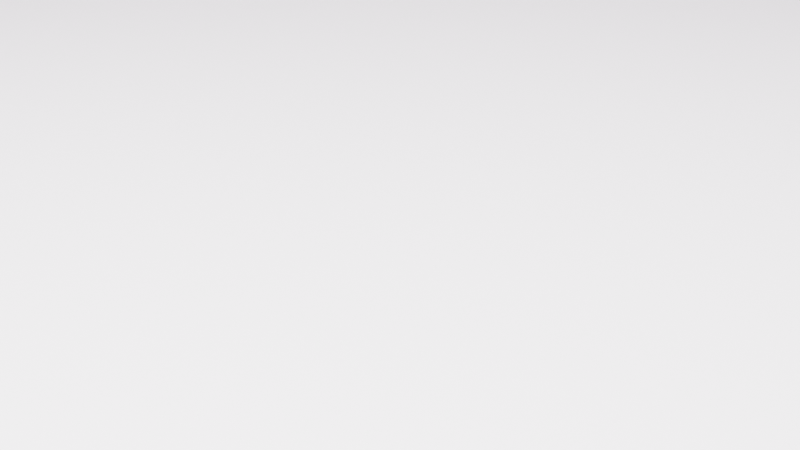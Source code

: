 # Source: hescobarrier.blend  (saved by Blender 3.4.6; exported with 4.5.12 LTS)
import bpy
from mathutils import Matrix  # noqa: F401  (used for matrix-valued properties, if any)

bpy.ops.wm.read_factory_settings(use_empty=True)
scene = bpy.context.scene
scene.name = 'Scene'

# ---- images (referenced by path relative to the original .blend; pixels are not part of the script)
import os
ASSET_DIR = os.environ.get("B2B_ASSET_DIR", "")  # directory of the original .blend (textures are referenced by path, not embedded)
HERE = os.path.dirname(os.path.abspath(__file__))  # packed textures are extracted next to this script under _unpacked/

def load_image(name, relpath, width, height, colorspace="sRGB"):
    """Load a texture the original file referenced (path relative to the .blend, or extracted next to this script)."""
    p = next((c for c in (os.path.join(HERE, relpath), os.path.join(ASSET_DIR, relpath)) if relpath and os.path.exists(c)), "")
    if p:
        img = bpy.data.images.load(p, check_existing=True)
        img.name = name
    else:  # same state as the original file: an image datablock whose file is absent (Cycles renders it pink)
        img = bpy.data.images.new(name, width, height)
        img.source = "FILE"
        img.filepath = "//" + (relpath or name)
    img.colorspace_settings.name = colorspace
    return img
img_hescocrop_jpg = load_image('hescocrop.jpg', 'hescocrop.jpg', 1024, 1024, 'sRGB')
img_hescocrop_normal_png_001 = load_image('hescocrop_normal.png.001', 'hescocrop_normal.png', 1024, 1024, 'sRGB')
img_ferrous_soil_jpg = load_image('ferrous_soil.jpg', 'ferrous_soil.jpg', 1024, 1024, 'sRGB')
img_ferrous_soil_normal_jpg = load_image('ferrous_soil_normal.jpg', 'ferrous_soil_normal.jpg', 1024, 1024, 'sRGB')

# ---- materials (node trees are filled in below, after node groups)
mat_hesco = bpy.data.materials.new('hesco')
mat_hesco.use_transparent_shadow = False
mat_ferrous_soil = bpy.data.materials.new('ferrous_soil')
mat_ferrous_soil.use_transparent_shadow = False

# ---- material node trees
mat_hesco.use_nodes = True; mat_hesco.node_tree.nodes.clear()
_N = mat_hesco.node_tree.nodes; _L = mat_hesco.node_tree.links
n0 = _N.new('ShaderNodeBsdfPrincipled'); n0.name = 'Principled BSDF'; n0.location = (10, 300)
n0.distribution = 'GGX'
n0.subsurface_method = 'RANDOM_WALK_SKIN'
n0.inputs[3].default_value = 1.45
n0.inputs[27].default_value = (0.0, 0.0, 0.0, 1.0)
n0.inputs[28].default_value = 1.0
n1 = _N.new('ShaderNodeOutputMaterial'); n1.name = 'Material Output'; n1.location = (300, 300)
n2 = _N.new('ShaderNodeTexImage'); n2.name = 'Image Texture'; n2.location = (-450, 172)
n2.image = img_hescocrop_jpg
n3 = _N.new('ShaderNodeTexImage'); n3.name = 'Image Texture.001'; n3.location = (-850, 30)
n3.image = img_hescocrop_normal_png_001
n4 = _N.new('ShaderNodeNormalMap'); n4.name = 'Normal Map'; n4.location = (-360, -161)
_L.new(n0.outputs[0], n1.inputs[0])
_L.new(n2.outputs[0], n0.inputs[0])
_L.new(n3.outputs[0], n4.inputs[1])
_L.new(n4.outputs[0], n0.inputs[5])
n1.is_active_output = True
mat_ferrous_soil.use_nodes = True; mat_ferrous_soil.node_tree.nodes.clear()
_N = mat_ferrous_soil.node_tree.nodes; _L = mat_ferrous_soil.node_tree.links
n0 = _N.new('ShaderNodeBsdfPrincipled'); n0.name = 'Principled BSDF'; n0.location = (10, 300)
n0.distribution = 'GGX'
n0.subsurface_method = 'RANDOM_WALK_SKIN'
n0.inputs[3].default_value = 1.45
n0.inputs[27].default_value = (0.0, 0.0, 0.0, 1.0)
n0.inputs[28].default_value = 1.0
n1 = _N.new('ShaderNodeOutputMaterial'); n1.name = 'Material Output'; n1.location = (300, 300)
n2 = _N.new('ShaderNodeTexImage'); n2.name = 'Image Texture'; n2.location = (-369, 227)
n2.image = img_ferrous_soil_jpg
n3 = _N.new('ShaderNodeNormalMap'); n3.name = 'Normal Map'; n3.location = (-501, -197)
n4 = _N.new('ShaderNodeTexImage'); n4.name = 'Image Texture.002'; n4.location = (-1240, -50)
n4.image = img_ferrous_soil_normal_jpg
_L.new(n0.outputs[0], n1.inputs[0])
_L.new(n2.outputs[0], n0.inputs[0])
_L.new(n3.outputs[0], n0.inputs[5])
_L.new(n4.outputs[0], n3.inputs[1])
n1.is_active_output = True

# ---- world
world_world = bpy.data.worlds.new('World'); scene.world = world_world
world_world.use_nodes = True; world_world.node_tree.nodes.clear()
_N = world_world.node_tree.nodes; _L = world_world.node_tree.links
n0 = _N.new('ShaderNodeOutputWorld'); n0.name = 'World Output'; n0.location = (300, 300)
n1 = _N.new('ShaderNodeBackground'); n1.name = 'Background'; n1.location = (10, 300)
n1.inputs[0].default_value = (0.05088, 0.05088, 0.05088, 1.0)
_L.new(n1.outputs[0], n0.inputs[0])
n0.is_active_output = True
world_world.color = (0.05088, 0.05088, 0.05088)
world_world.use_sun_shadow = False
world_world.sun_shadow_jitter_overblur = 0.0

# ---- cameras
cam_camera = bpy.data.cameras.new('Camera')
cam_camera.clip_end = 100.0
cam_camera.ortho_scale = 7.314

# ---- lights
light_light = bpy.data.lights.new('Light', 'AREA')
light_light.transmission_factor = 0.0
light_light.energy = 7854.0
light_light.shadow_soft_size = 0.1
light_light.shadow_maximum_resolution = 0.006
light_light.use_absolute_resolution = True
light_light.shape = 'RECTANGLE'
light_light.size = 0.1
light_light.size_y = 0.1

# ---- meshes
me_cube_001 = bpy.data.meshes.new('Cube.001')
me_cube_001.from_pydata([(-0.5529, -0.5529, 0.02439), (-0.5514, -0.5506, 1.454), (-0.5529, 0.5529, 0.02439), (-0.5515, 0.5505, 1.454), (0.5529, -0.5529, 0.02439), (0.5512, -0.5506, 1.454), (0.5529, 0.5529, 0.02439), (0.5505, 0.5513, 1.454), (-0.5529, 0.0, 0.02439), (-0.5724, -0.5724, 0.7382), (-0.5508, -1.122e-10, 1.453), (-0.5724, 0.5724, 0.7382), (0.0, 0.5529, 0.02439), (0.0, 0.5505, 1.453), (0.5724, 0.5724, 0.7382), (0.5529, 0.0, 0.02439), (0.5505, -1.519e-10, 1.453), (0.5724, -0.5724, 0.7382), (0.0, -0.5529, 0.02439), (-5.161e-19, -0.5506, 1.453), (-0.5551, 1.122e-10, 1.458), (0.0, 0.0, 0.02439), (0.0, -0.5924, 0.7382), (0.5924, 0.0, 0.7382), (0.0, 0.5924, 0.7382), (-0.5924, 0.0, 0.7382), (-0.5543, 0.5554, 1.457), (0.0, 0.5554, 1.457), (0.5554, 0.5545, 1.457), (0.5554, 1.519e-10, 1.457), (0.5546, -0.5552, 1.457), (5.161e-19, -0.5552, 1.457), (-0.5544, -0.5552, 1.457), (0.0, -0.5434, 1.458), (-0.5434, -0.5434, 1.458), (0.5434, -1.565e-10, 1.458), (0.5434, -0.5434, 1.458), (0.0, 0.5434, 1.458), (0.5434, 0.5434, 1.458), (-0.5434, -1.565e-10, 1.458), (-0.5434, 0.5434, 1.458), (0.0, -0.5434, 1.378), (-0.5434, -0.5434, 1.378), (0.5434, -1.565e-10, 1.378), (0.5434, -0.5434, 1.378), (0.0, 0.5434, 1.378), (0.5434, 0.5434, 1.378), (-0.5434, -1.565e-10, 1.378), (-0.5434, 0.5434, 1.378), (1.825e-17, -0.6001, 1.289), (-0.5529, -0.6001, 1.289), (0.5529, -0.6001, 1.289), (1.951e-17, -0.6058, 1.292), (-0.5529, -0.6058, 1.292), (0.5529, -0.6058, 1.292), (0.5925, -1.915e-08, 1.29), (0.5934, -0.5506, 1.291), (0.5925, 0.5529, 1.29), (0.5987, -1.853e-08, 1.292), (0.5977, -0.5552, 1.292), (0.5987, 0.5529, 1.292), (-1.401e-09, 0.5918, 1.293), (0.5505, 0.5928, 1.294), (-0.5529, 0.5918, 1.293), (-1.401e-09, 0.5975, 1.296), (0.5554, 0.5965, 1.296), (-0.5529, 0.5975, 1.296), (-0.5934, -4.624e-09, 1.297), (-0.5945, 0.5505, 1.297), (-0.5944, -0.5506, 1.297), (-0.5997, -3.978e-09, 1.299), (-0.5986, 0.5554, 1.298), (-0.5987, -0.5552, 1.299), (0.0, 1.192e-07, 1.419), (-0.2717, -0.5434, 1.378), (0.5434, -0.2717, 1.378), (0.2717, 0.5434, 1.378), (-0.5434, 0.2717, 1.378), (-0.5434, -0.2717, 1.378), (-0.2717, 0.5434, 1.378), (0.5434, 0.2717, 1.378), (0.2717, -0.5434, 1.378), (0.0, -0.2717, 1.4), (0.0, 0.2717, 1.4), (0.2717, 5.953e-08, 1.4), (-0.2717, 5.953e-08, 1.4), (-0.2717, 0.2717, 1.4), (0.2717, -0.2717, 1.4), (0.2717, 0.2717, 1.4), (-0.2717, -0.2717, 1.409)], [], [(25, 10, 3, 11), (24, 13, 7, 14), (23, 16, 5, 17), (22, 19, 1, 9), (21, 15, 4, 18), (1, 19, 49, 50), (1, 32, 72, 69), (29, 28, 38, 35), (26, 27, 64, 66), (8, 21, 18, 0), (2, 12, 21, 8), (12, 6, 15, 21), (18, 22, 9, 0), (4, 17, 22, 18), (17, 5, 19, 22), (15, 23, 17, 4), (6, 14, 23, 15), (14, 7, 16, 23), (12, 24, 14, 6), (2, 11, 24, 12), (11, 3, 13, 24), (8, 25, 11, 2), (0, 9, 25, 8), (9, 1, 10, 25), (16, 7, 57, 55), (30, 5, 56, 59), (7, 13, 61, 62), (20, 26, 71, 70), (31, 32, 53, 52), (35, 38, 46, 80, 43), (20, 32, 34, 39), (28, 27, 37, 38), (32, 31, 33, 34), (31, 30, 36, 33), (27, 26, 40, 37), (26, 20, 39, 40), (30, 29, 35, 36), (89, 74, 41, 82), (39, 34, 42, 78, 47), (38, 37, 45, 76, 46), (34, 33, 41, 74, 42), (33, 36, 44, 81, 41), (37, 40, 48, 79, 45), (40, 39, 47, 77, 48), (36, 35, 43, 75, 44), (50, 49, 52, 53), (49, 51, 54, 52), (5, 30, 54, 51), (30, 31, 52, 54), (32, 1, 50, 53), (19, 5, 51, 49), (56, 55, 58, 59), (55, 57, 60, 58), (29, 30, 59, 58), (5, 16, 55, 56), (28, 29, 58, 60), (7, 28, 60, 57), (61, 63, 66, 64), (62, 61, 64, 65), (3, 26, 66, 63), (13, 3, 63, 61), (28, 7, 62, 65), (27, 28, 65, 64), (68, 67, 70, 71), (67, 69, 72, 70), (10, 1, 69, 67), (26, 3, 68, 71), (32, 20, 70, 72), (3, 10, 67, 68), (85, 86, 77, 47), (88, 84, 43, 80), (87, 82, 41, 81), (86, 79, 48, 77), (73, 83, 86, 85), (83, 45, 79, 86), (75, 87, 81, 44), (43, 84, 87, 75), (84, 73, 82, 87), (76, 88, 80, 46), (45, 83, 88, 76), (83, 73, 84, 88), (85, 89, 82, 73), (47, 78, 89, 85), (78, 42, 74, 89)])
me_cube_001.polygons.foreach_set('material_index', [0, 0, 0, 0, 0, 0, 0, 0, 0, 0, 0, 0, 0, 0, 0, 0, 0, 0, 0, 0, 0, 0, 0, 0, 0, 0, 0, 0, 0, 0, 0, 0, 0, 0, 0, 0, 0, 1, 0, 0, 0, 0, 0, 0, 0, 0, 0, 0, 0, 0, 0, 0, 0, 0, 0, 0, 0, 0, 0, 0, 0, 0, 0, 0, 0, 0, 0, 0, 0, 1, 1, 1, 1, 1, 1, 1, 1, 1, 1, 1, 1, 1, 1, 1])
_uv = me_cube_001.uv_layers.new(name='UVMap')
_uv.uv.foreach_set('vector', [0.5027, 0.4995, 0.5027, 0.9996, 0.01376, 0.9999, 0.009494, 0.4995, 0.5007, 0.4994, 0.5006, 0.9997, 0.005829, 0.9999, 0.009381, 0.4994, 0.4999, 0.4994, 0.5, 0.9996, 0.00655, 0.9999, 0.005983, 0.4995, 0.4988, 0.4995, 0.4989, 0.9996, -0.0001056, 0.9999, 0.002432, 0.4996, 0.25, 0.625, 0.375, 0.625, 0.375, 0.75, 0.25, 0.75, 0.01526, 0.9944, 0.01526, 0.9943, -0.02838, 0.9552, -0.02838, 0.9552, 0.01526, 0.9944, 0.01116, 0.9952, 0.01116, 0.9574, 0.01526, 0.9571, 0.5006, 0.9953, 0.9894, 0.9951, 0.9796, 0.9956, 0.5006, 0.9956, 0.01191, 1.0, 0.5002, 1.001, 0.5002, 0.9651, 0.01315, 0.9651, 0.125, 0.625, 0.25, 0.625, 0.25, 0.75, 0.125, 0.75, 0.125, 0.5, 0.25, 0.5, 0.25, 0.625, 0.125, 0.625, 0.25, 0.5, 0.375, 0.5, 0.375, 0.625, 0.25, 0.625, 0.4987, 8.953e-05, 0.4988, 0.4995, 0.002432, 0.4996, -0.001709, 0.0003531, 0.999, 0.0002094, 0.9951, 0.4994, 0.4988, 0.4995, 0.4987, 8.953e-05, 0.9951, 0.4994, 0.9977, 0.9999, 0.4989, 0.9996, 0.4988, 0.4995, 0.4998, 8.941e-05, 0.4999, 0.4994, 0.005983, 0.4995, 0.004314, 0.0003233, 0.9954, 0.0002374, 0.9939, 0.4994, 0.4999, 0.4994, 0.4998, 8.941e-05, 0.9939, 0.4994, 0.9941, 0.9999, 0.5, 0.9996, 0.4999, 0.4994, 0.5008, 8.953e-05, 0.5007, 0.4994, 0.009381, 0.4994, 0.003802, 0.0002226, 0.9978, 0.000338, 0.992, 0.4995, 0.5007, 0.4994, 0.5008, 8.953e-05, 0.992, 0.4995, 0.9964, 0.9999, 0.5006, 0.9997, 0.5007, 0.4994, 0.5028, 8.953e-05, 0.5027, 0.4995, 0.009494, 0.4995, 0.0117, 0.00024, 0.9939, 0.0003173, 0.9959, 0.4996, 0.5027, 0.4995, 0.5028, 8.953e-05, 0.9959, 0.4996, 0.9917, 0.9999, 0.5027, 0.9996, 0.5027, 0.4995, 0.5006, 0.9943, 0.9866, 0.9945, 0.988, 0.9554, 0.5006, 0.9554, 0.01116, 0.9951, 0.01526, 0.9944, 0.01526, 0.9555, 0.01116, 0.9558, 0.9866, 0.9945, 0.9858, 0.9943, 1.022, 0.9561, 1.023, 0.9562, 0.5006, 0.9954, 0.9902, 0.9952, 0.9902, 0.9574, 0.5006, 0.9575, 0.5002, 1.001, 0.01182, 1.0, 0.01315, 0.9643, 0.5002, 0.9643, 0.5006, 0.996, 0.9796, 0.996, 0.9796, 0.9721, 0.7401, 0.9721, 0.5006, 0.9721, 0.5006, 0.9954, 0.01116, 0.9952, 0.02164, 0.9956, 0.5006, 0.9956, 0.9894, 0.9951, 0.9902, 0.9953, 0.9796, 0.9956, 0.9796, 0.9956, 0.01116, 0.9952, 0.01116, 0.9953, 0.02164, 0.9956, 0.02164, 0.9956, 0.01116, 0.9953, 0.01116, 0.9951, 0.02164, 0.9956, 0.02164, 0.9956, 0.9902, 0.9953, 0.9902, 0.9952, 0.9796, 0.9956, 0.9796, 0.9956, 0.9902, 0.9952, 0.5006, 0.9954, 0.5006, 0.9956, 0.9796, 0.9956, 0.01116, 0.9951, 0.5006, 0.9953, 0.5006, 0.9956, 0.02164, 0.9956, 0.253, 0.2519, 0.253, 0.004415, 0.5009, 0.004415, 0.5009, 0.2519, 0.4991, 0.9957, 0.9879, 0.9957, 0.9879, 0.97, 0.7435, 0.97, 0.4991, 0.97, 0.01053, 0.9964, 0.5009, 0.9964, 0.5009, 0.9633, 0.2557, 0.9633, 0.01053, 0.9633, 0.9914, 0.9964, 0.5009, 0.9964, 0.5009, 0.9633, 0.7462, 0.9633, 0.9914, 0.9633, 0.5009, 0.9964, 0.01053, 0.9964, 0.01053, 0.9633, 0.2557, 0.9633, 0.5009, 0.9633, 0.5009, 0.9964, 0.9914, 0.9964, 0.9914, 0.9633, 0.7462, 0.9633, 0.5009, 0.9633, 0.01021, 0.9957, 0.4991, 0.9957, 0.4991, 0.97, 0.2546, 0.97, 0.01021, 0.97, 0.02164, 0.996, 0.5006, 0.996, 0.5006, 0.9721, 0.2611, 0.9721, 0.02164, 0.9721, -0.02838, 0.9552, -0.02838, 0.9552, -0.03338, 0.9559, -0.03338, 0.9559, -0.02838, 0.9552, -0.02838, 0.9552, -0.03338, 0.9559, -0.03338, 0.9559, 0.01526, 0.9944, 0.01116, 0.9951, -0.03338, 0.9559, -0.02838, 0.9552, 0.9888, 1.0, 0.5002, 1.001, 0.5002, 0.9643, 0.9873, 0.9643, 0.01116, 0.9952, 0.01526, 0.9944, -0.02838, 0.9552, -0.03338, 0.9559, 0.01526, 0.9943, 0.01526, 0.9944, -0.02838, 0.9552, -0.02838, 0.9552, 0.01526, 0.9555, 0.5006, 0.9554, 0.5006, 0.9559, 0.01116, 0.9558, 0.5006, 0.9554, 0.988, 0.9554, 0.988, 0.9559, 0.5006, 0.9559, 0.5006, 0.9953, 0.01116, 0.9951, 0.01116, 0.9558, 0.5006, 0.9559, 0.01526, 0.9944, 0.5006, 0.9943, 0.5006, 0.9554, 0.01526, 0.9555, 0.9894, 0.9951, 0.5006, 0.9953, 0.5006, 0.9559, 0.988, 0.9559, 0.9866, 0.9945, 0.9894, 0.9951, 0.988, 0.9559, 0.988, 0.9554, 1.022, 0.9561, 1.022, 0.9561, 1.027, 0.9568, 1.027, 0.9568, 1.023, 0.9562, 1.022, 0.9561, 1.027, 0.9568, 1.026, 0.9567, 0.9858, 0.9944, 0.9902, 0.9952, 1.027, 0.9568, 1.022, 0.9561, 0.9858, 0.9943, 0.9858, 0.9944, 1.022, 0.9561, 1.022, 0.9561, 0.9894, 0.9951, 0.9866, 0.9945, 1.023, 0.9562, 1.026, 0.9567, 0.5002, 1.001, 0.9894, 1.0, 0.9894, 0.965, 0.5002, 0.9651, 0.9858, 0.9571, 0.5006, 0.9571, 0.5006, 0.9575, 0.9902, 0.9574, 0.5006, 0.9571, 0.01526, 0.9571, 0.01116, 0.9574, 0.5006, 0.9575, 0.5006, 0.9942, 0.01526, 0.9944, 0.01526, 0.9571, 0.5006, 0.9571, 0.9902, 0.9952, 0.9858, 0.9944, 0.9858, 0.9571, 0.9902, 0.9574, 0.01116, 0.9952, 0.5006, 0.9954, 0.5006, 0.9575, 0.01116, 0.9574, 0.9858, 0.9944, 0.5006, 0.9942, 0.5006, 0.9571, 0.9858, 0.9571, 0.253, 0.4994, 0.253, 0.7468, 0.004993, 0.7468, 0.004993, 0.4994, 0.7489, 0.7468, 0.7489, 0.4994, 0.9968, 0.4994, 0.9968, 0.7468, 0.7489, 0.2519, 0.5009, 0.2519, 0.5009, 0.004415, 0.7489, 0.004415, 0.253, 0.7468, 0.253, 0.9943, 0.004993, 0.9943, 0.004993, 0.7468, 0.5009, 0.4994, 0.5009, 0.7468, 0.253, 0.7468, 0.253, 0.4994, 0.5009, 0.7468, 0.5009, 0.9943, 0.253, 0.9943, 0.253, 0.7468, 0.9968, 0.2519, 0.7489, 0.2519, 0.7489, 0.004415, 0.9968, 0.004415, 0.9968, 0.4994, 0.7489, 0.4994, 0.7489, 0.2519, 0.9968, 0.2519, 0.7489, 0.4994, 0.5009, 0.4994, 0.5009, 0.2519, 0.7489, 0.2519, 0.7489, 0.9943, 0.7489, 0.7468, 0.9968, 0.7468, 0.9968, 0.9943, 0.5009, 0.9943, 0.5009, 0.7468, 0.7489, 0.7468, 0.7489, 0.9943, 0.5009, 0.7468, 0.5009, 0.4994, 0.7489, 0.4994, 0.7489, 0.7468, 0.253, 0.4994, 0.253, 0.2519, 0.5009, 0.2519, 0.5009, 0.4994, 0.004993, 0.4994, 0.004993, 0.2519, 0.253, 0.2519, 0.253, 0.4994, 0.004993, 0.2519, 0.004993, 0.004415, 0.253, 0.004415, 0.253, 0.2519])
me_cube_001.materials.append(mat_hesco)
me_cube_001.materials.append(mat_ferrous_soil)
me_cube_001.update()
me_cube = bpy.data.meshes.new('Cube')
me_cube.from_pydata([(-1.0, -1.0, 0.05072), (-1.0, -1.0, 2.495), (-1.0, 1.0, 0.05072), (-1.0, 1.0, 2.495), (1.0, -1.0, 0.05072), (1.0, -1.0, 2.495), (1.0, 1.0, 0.05072), (1.0, 1.0, 2.495)], [], [(0, 1, 3, 2), (2, 3, 7, 6), (6, 7, 5, 4), (4, 5, 1, 0), (2, 6, 4, 0), (7, 3, 1, 5)])
me_cube.polygons.foreach_set('use_smooth', [True] * 6)
_uv = me_cube.uv_layers.new(name='UVMap')
_uv.uv.foreach_set('vector', [0.375, 0.0, 0.625, 0.0, 0.625, 0.25, 0.375, 0.25, 0.375, 0.25, 0.625, 0.25, 0.625, 0.5, 0.375, 0.5, 0.375, 0.5, 0.625, 0.5, 0.625, 0.75, 0.375, 0.75, 0.375, 0.75, 0.625, 0.75, 0.625, 1.0, 0.375, 1.0, 0.125, 0.5, 0.375, 0.5, 0.375, 0.75, 0.125, 0.75, 0.625, 0.5, 0.875, 0.5, 0.875, 0.75, 0.625, 0.75])
me_cube.update()

# ---- objects
ob_light = bpy.data.objects.new('Light', light_light)
ob_camera = bpy.data.objects.new('Camera', cam_camera)
ob_hescobarrier = bpy.data.objects.new('hescobarrier', me_cube_001)
ob_hescobarrier_physics = bpy.data.objects.new('hescobarrier_physics', me_cube)

# ---- transforms, parenting, visibility, modifiers, constraints
ob_light.location = (-3.118, 7.227, 13.55)
ob_light.rotation_euler = (0.07518, 0.5608, 2.11)
ob_light.lock_rotations_4d = False
ob_light.empty_display_type = 'ARROWS'
ob_light.color = (0.0, 0.0, 0.0, 0.0)
ob_light.lineart.crease_threshold = 0.0
ob_camera.location = (-3.959, 5.943, 3.884)
ob_camera.rotation_euler = (1.146, -3.428e-06, 3.697)
ob_camera.lock_rotations_4d = False
ob_camera.empty_display_type = 'ARROWS'
ob_camera.color = (0.0, 0.0, 0.0, 0.0)
ob_camera.display_type = 'WIRE'
ob_camera.lineart.crease_threshold = 0.0
ob_hescobarrier.location = (0.0, 0.0, 0.0)
ob_hescobarrier.scale = (39.37, 39.37, 39.37)
ob_hescobarrier_physics.location = (0.0, 0.0, 0.0)
ob_hescobarrier_physics.scale = (22.27, 22.27, 22.27)

# ---- collection membership
scene.collection.objects.link(ob_light)
scene.collection.objects.link(ob_camera)
scene.collection.objects.link(ob_hescobarrier)
scene.collection.objects.link(ob_hescobarrier_physics)

# ---- scene / render settings (as saved in the file)
scene.camera = ob_camera
scene.frame_start = 1; scene.frame_end = 250; scene.frame_set(1)
scene.render.engine = 'BLENDER_EEVEE_NEXT'
scene.cycles.sampling_pattern = 'TABULATED_SOBOL'
scene.cycles.use_light_tree = False
scene.view_settings.view_transform = 'Filmic'
bpy.context.view_layer.update()
